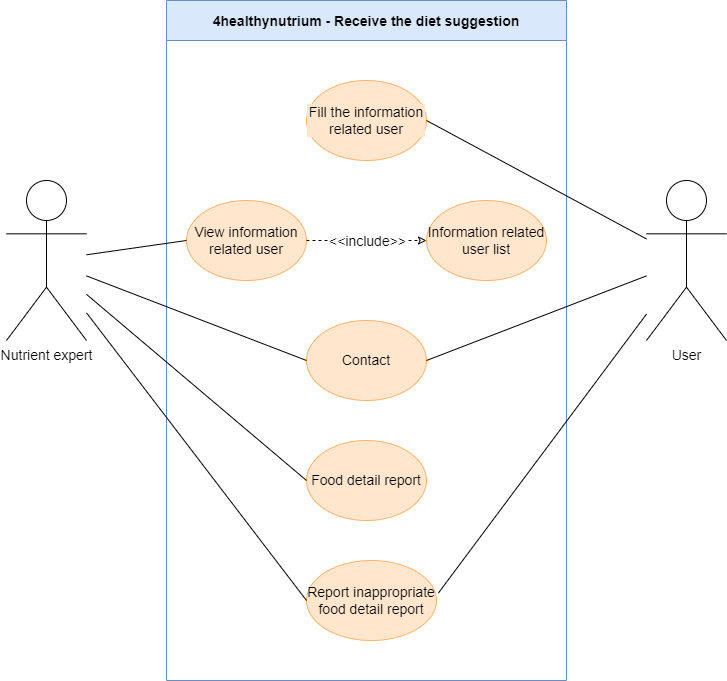

The diagram above was exported from draw.io. Its source (the exported page's mxGraphModel, read from the mxfile embedded in the PNG):
<mxGraphModel dx="1037" dy="579" grid="1" gridSize="10" guides="1" tooltips="1" connect="1" arrows="1" fold="1" page="1" pageScale="1" pageWidth="850" pageHeight="1100" math="0" shadow="0">
  <root>
    <mxCell id="0" />
    <mxCell id="1" parent="0" />
    <mxCell id="o1Ich_T5Nu5UFZjI8QU3-1" value="4healthynutrium - Receive the diet suggestion" style="swimlane;labelBackgroundColor=none;strokeColor=#6c8ebf;fontFamily=Helvetica;fontSize=14;fillColor=#dae8fc;startSize=40;" vertex="1" parent="1">
      <mxGeometry x="240" y="180" width="400" height="680" as="geometry" />
    </mxCell>
    <mxCell id="a7rdajtFxS0pnt2cdVEt-2" value="Fill the information related user" style="ellipse;whiteSpace=wrap;html=1;labelBackgroundColor=#FFE6CC;strokeColor=#FFB570;fontFamily=Helvetica;fontSize=14;fillColor=#FFE6CC;" vertex="1" parent="o1Ich_T5Nu5UFZjI8QU3-1">
      <mxGeometry x="140" y="80" width="120" height="80" as="geometry" />
    </mxCell>
    <mxCell id="a7rdajtFxS0pnt2cdVEt-3" value="View information related user" style="ellipse;whiteSpace=wrap;html=1;labelBackgroundColor=none;strokeColor=#FFB570;fontFamily=Helvetica;fontSize=14;fillColor=#FFE6CC;" vertex="1" parent="o1Ich_T5Nu5UFZjI8QU3-1">
      <mxGeometry x="20" y="200" width="120" height="80" as="geometry" />
    </mxCell>
    <mxCell id="a7rdajtFxS0pnt2cdVEt-4" value="Information related user list" style="ellipse;whiteSpace=wrap;html=1;labelBackgroundColor=none;strokeColor=#FFB570;fontFamily=Helvetica;fontSize=14;fillColor=#FFE6CC;" vertex="1" parent="o1Ich_T5Nu5UFZjI8QU3-1">
      <mxGeometry x="260" y="200" width="120" height="80" as="geometry" />
    </mxCell>
    <mxCell id="a7rdajtFxS0pnt2cdVEt-5" value="Contact" style="ellipse;whiteSpace=wrap;html=1;labelBackgroundColor=none;strokeColor=#FFB570;fontFamily=Helvetica;fontSize=14;fillColor=#FFE6CC;" vertex="1" parent="o1Ich_T5Nu5UFZjI8QU3-1">
      <mxGeometry x="140" y="320" width="120" height="80" as="geometry" />
    </mxCell>
    <mxCell id="a7rdajtFxS0pnt2cdVEt-6" value="Food detail report" style="ellipse;whiteSpace=wrap;html=1;labelBackgroundColor=none;strokeColor=#FFB570;fontFamily=Helvetica;fontSize=14;fillColor=#FFE6CC;" vertex="1" parent="o1Ich_T5Nu5UFZjI8QU3-1">
      <mxGeometry x="140" y="440" width="120" height="80" as="geometry" />
    </mxCell>
    <mxCell id="3dMjvOaDkjL72t5zEP7D-1" value="" style="endArrow=classic;html=1;rounded=0;fontSize=14;dashed=1;endFill=0;exitX=1;exitY=0.5;exitDx=0;exitDy=0;entryX=0;entryY=0.5;entryDx=0;entryDy=0;" edge="1" parent="o1Ich_T5Nu5UFZjI8QU3-1" source="a7rdajtFxS0pnt2cdVEt-3" target="a7rdajtFxS0pnt2cdVEt-4">
      <mxGeometry relative="1" as="geometry">
        <mxPoint x="155" y="260" as="sourcePoint" />
        <mxPoint x="280" y="260" as="targetPoint" />
      </mxGeometry>
    </mxCell>
    <mxCell id="3dMjvOaDkjL72t5zEP7D-2" value="&amp;lt;&amp;lt;include&amp;gt;&amp;gt;" style="edgeLabel;resizable=0;html=1;align=center;verticalAlign=middle;fontSize=14;" connectable="0" vertex="1" parent="3dMjvOaDkjL72t5zEP7D-1">
      <mxGeometry relative="1" as="geometry" />
    </mxCell>
    <mxCell id="hPOdxZIRyYG2hwLK8LJh-1" value="Report inappropriate food detail report" style="ellipse;whiteSpace=wrap;html=1;labelBackgroundColor=none;strokeColor=#FFB570;fontFamily=Helvetica;fontSize=14;fillColor=#FFE6CC;" vertex="1" parent="o1Ich_T5Nu5UFZjI8QU3-1">
      <mxGeometry x="140" y="560" width="130" height="80" as="geometry" />
    </mxCell>
    <mxCell id="Rv5jUq3kofla13ndazZo-1" value="&lt;font style=&quot;font-size: 14px;&quot;&gt;Nutrient expert&lt;/font&gt;" style="shape=umlActor;verticalLabelPosition=bottom;verticalAlign=top;html=1;outlineConnect=0;" vertex="1" parent="1">
      <mxGeometry x="80" y="360" width="80" height="160" as="geometry" />
    </mxCell>
    <mxCell id="a7rdajtFxS0pnt2cdVEt-1" value="&lt;font style=&quot;font-size: 14px;&quot;&gt;User&lt;/font&gt;" style="shape=umlActor;verticalLabelPosition=bottom;verticalAlign=top;html=1;outlineConnect=0;" vertex="1" parent="1">
      <mxGeometry x="720" y="360" width="80" height="160" as="geometry" />
    </mxCell>
    <mxCell id="a7rdajtFxS0pnt2cdVEt-7" value="" style="endArrow=none;html=1;rounded=0;fontFamily=Helvetica;fontSize=14;exitX=1;exitY=0.5;exitDx=0;exitDy=0;" edge="1" parent="1" source="a7rdajtFxS0pnt2cdVEt-2" target="a7rdajtFxS0pnt2cdVEt-1">
      <mxGeometry width="50" height="50" relative="1" as="geometry">
        <mxPoint x="620" y="400" as="sourcePoint" />
        <mxPoint x="670" y="350" as="targetPoint" />
      </mxGeometry>
    </mxCell>
    <mxCell id="a7rdajtFxS0pnt2cdVEt-8" value="" style="endArrow=none;html=1;rounded=0;fontFamily=Helvetica;fontSize=14;entryX=0;entryY=0.5;entryDx=0;entryDy=0;" edge="1" parent="1" source="Rv5jUq3kofla13ndazZo-1" target="a7rdajtFxS0pnt2cdVEt-3">
      <mxGeometry width="50" height="50" relative="1" as="geometry">
        <mxPoint x="210" y="460" as="sourcePoint" />
        <mxPoint x="260" y="410" as="targetPoint" />
      </mxGeometry>
    </mxCell>
    <mxCell id="3dMjvOaDkjL72t5zEP7D-3" value="" style="endArrow=none;html=1;rounded=0;fontFamily=Helvetica;fontSize=14;entryX=0;entryY=0.5;entryDx=0;entryDy=0;" edge="1" parent="1" source="Rv5jUq3kofla13ndazZo-1" target="a7rdajtFxS0pnt2cdVEt-5">
      <mxGeometry width="50" height="50" relative="1" as="geometry">
        <mxPoint x="270" y="570" as="sourcePoint" />
        <mxPoint x="320" y="520" as="targetPoint" />
      </mxGeometry>
    </mxCell>
    <mxCell id="3dMjvOaDkjL72t5zEP7D-4" value="" style="endArrow=none;html=1;rounded=0;fontFamily=Helvetica;fontSize=14;exitX=1;exitY=0.5;exitDx=0;exitDy=0;" edge="1" parent="1" source="a7rdajtFxS0pnt2cdVEt-5" target="a7rdajtFxS0pnt2cdVEt-1">
      <mxGeometry width="50" height="50" relative="1" as="geometry">
        <mxPoint x="550" y="570" as="sourcePoint" />
        <mxPoint x="600" y="520" as="targetPoint" />
      </mxGeometry>
    </mxCell>
    <mxCell id="3dMjvOaDkjL72t5zEP7D-5" value="" style="endArrow=none;html=1;rounded=0;fontFamily=Helvetica;fontSize=14;entryX=0;entryY=0.5;entryDx=0;entryDy=0;" edge="1" parent="1" source="Rv5jUq3kofla13ndazZo-1" target="a7rdajtFxS0pnt2cdVEt-6">
      <mxGeometry width="50" height="50" relative="1" as="geometry">
        <mxPoint x="210" y="650" as="sourcePoint" />
        <mxPoint x="260" y="600" as="targetPoint" />
      </mxGeometry>
    </mxCell>
    <mxCell id="hPOdxZIRyYG2hwLK8LJh-2" value="" style="endArrow=none;html=1;rounded=0;fontFamily=Helvetica;fontSize=14;entryX=0;entryY=0.5;entryDx=0;entryDy=0;" edge="1" parent="1" source="Rv5jUq3kofla13ndazZo-1" target="hPOdxZIRyYG2hwLK8LJh-1">
      <mxGeometry width="50" height="50" relative="1" as="geometry">
        <mxPoint x="270" y="750" as="sourcePoint" />
        <mxPoint x="320" y="700" as="targetPoint" />
      </mxGeometry>
    </mxCell>
    <mxCell id="hPOdxZIRyYG2hwLK8LJh-3" value="" style="endArrow=none;html=1;rounded=0;fontFamily=Helvetica;fontSize=14;exitX=1.014;exitY=0.408;exitDx=0;exitDy=0;exitPerimeter=0;" edge="1" parent="1" source="hPOdxZIRyYG2hwLK8LJh-1" target="a7rdajtFxS0pnt2cdVEt-1">
      <mxGeometry width="50" height="50" relative="1" as="geometry">
        <mxPoint x="620" y="670" as="sourcePoint" />
        <mxPoint x="670" y="620" as="targetPoint" />
      </mxGeometry>
    </mxCell>
  </root>
</mxGraphModel>